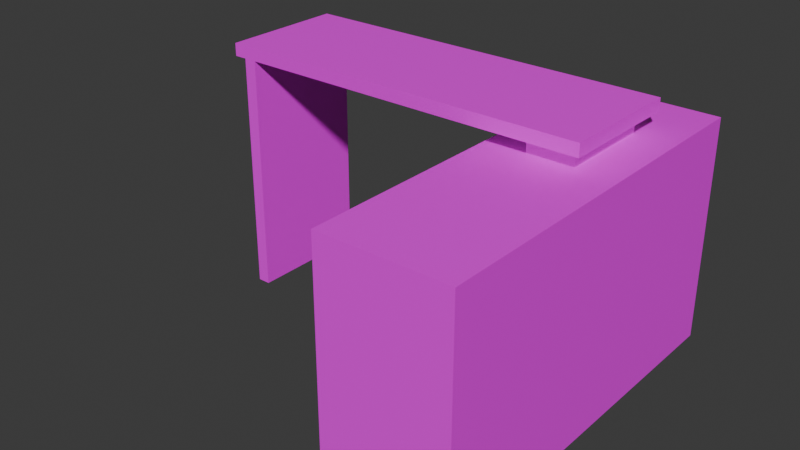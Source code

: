 # Source: office_desk.blend  (saved by Blender 4.1.24; exported with 4.5.12 LTS)
import bpy
from mathutils import Matrix  # noqa: F401  (used for matrix-valued properties, if any)

bpy.ops.wm.read_factory_settings(use_empty=True)
scene = bpy.context.scene
scene.name = 'Scene'

# ---- collections
col_collection = bpy.data.collections.new('Collection'); scene.collection.children.link(col_collection)

# ---- images (referenced by path relative to the original .blend; pixels are not part of the script)
import os
ASSET_DIR = os.environ.get("B2B_ASSET_DIR", "")  # directory of the original .blend (textures are referenced by path, not embedded)
HERE = os.path.dirname(os.path.abspath(__file__))  # packed textures are extracted next to this script under _unpacked/

def load_image(name, relpath, width, height, colorspace="sRGB"):
    """Load a texture the original file referenced (path relative to the .blend, or extracted next to this script)."""
    p = next((c for c in (os.path.join(HERE, relpath), os.path.join(ASSET_DIR, relpath)) if relpath and os.path.exists(c)), "")
    if p:
        img = bpy.data.images.load(p, check_existing=True)
        img.name = name
    else:  # same state as the original file: an image datablock whose file is absent (Cycles renders it pink)
        img = bpy.data.images.new(name, width, height)
        img.source = "FILE"
        img.filepath = "//" + (relpath or name)
    img.colorspace_settings.name = colorspace
    return img
img_wood_25_128x128_png = load_image('Wood_25-128x128.png', 'Wood_25-128x128.png', 1024, 1024, 'sRGB')
img_wood_03_128x128_png = load_image('Wood_03-128x128.png', 'Wood_03-128x128.png', 1024, 1024, 'sRGB')

# ---- materials (node trees are filled in below, after node groups)
mat_officedesk = bpy.data.materials.new('OfficeDesk')
mat_officedesk.use_transparent_shadow = False
mat_officedesksupport = bpy.data.materials.new('OfficeDeskSupport')
mat_officedesksupport.use_transparent_shadow = False

# ---- material node trees
mat_officedesk.use_nodes = True; mat_officedesk.node_tree.nodes.clear()
_N = mat_officedesk.node_tree.nodes; _L = mat_officedesk.node_tree.links
n0 = _N.new('ShaderNodeBsdfPrincipled'); n0.name = 'Principled BSDF'; n0.location = (78, 351)
n1 = _N.new('ShaderNodeOutputMaterial'); n1.name = 'Material Output'; n1.location = (480, 257)
n2 = _N.new('ShaderNodeTexImage'); n2.name = 'Image Texture'; n2.location = (-315, 430)
n2.image = img_wood_25_128x128_png
_L.new(n0.outputs[0], n1.inputs[0])
_L.new(n2.outputs[0], n0.inputs[0])
n1.is_active_output = True
mat_officedesksupport.use_nodes = True; mat_officedesksupport.node_tree.nodes.clear()
_N = mat_officedesksupport.node_tree.nodes; _L = mat_officedesksupport.node_tree.links
n0 = _N.new('ShaderNodeBsdfPrincipled'); n0.name = 'Principled BSDF'; n0.location = (10, 300)
n1 = _N.new('ShaderNodeOutputMaterial'); n1.name = 'Material Output'; n1.location = (300, 300)
n2 = _N.new('ShaderNodeTexImage'); n2.name = 'Image Texture'; n2.location = (-335, 320)
n2.image = img_wood_03_128x128_png
_L.new(n0.outputs[0], n1.inputs[0])
_L.new(n2.outputs[0], n0.inputs[0])
n1.is_active_output = True

# ---- world
world_world = bpy.data.worlds.new('World'); scene.world = world_world
world_world.use_nodes = True; world_world.node_tree.nodes.clear()
_N = world_world.node_tree.nodes; _L = world_world.node_tree.links
n0 = _N.new('ShaderNodeOutputWorld'); n0.name = 'World Output'; n0.location = (300, 300)
n1 = _N.new('ShaderNodeBackground'); n1.name = 'Background'; n1.location = (10, 300)
n1.inputs[0].default_value = (0.05088, 0.05088, 0.05088, 1.0)
_L.new(n1.outputs[0], n0.inputs[0])
n0.is_active_output = True
world_world.color = (0.05088, 0.05088, 0.05088)
world_world.use_sun_shadow = False
world_world.sun_shadow_jitter_overblur = 0.0

# ---- meshes
me_officedesk = bpy.data.meshes.new('OfficeDesk')
me_officedesk.from_pydata([(-0.4408, -0.3575, -1.669e-06), (-0.4408, -0.3575, 0.95), (-0.3908, -0.3575, -1.669e-06), (-0.3908, -0.3575, 0.95), (-0.4408, -0.8575, -1.669e-06), (-0.4408, -0.8575, 0.95), (-0.3908, -0.8575, -1.669e-06), (-0.3908, -0.8575, 0.95), (-0.4408, -0.3575, 1.0), (-0.3908, -0.3575, 1.0), (-0.4408, -0.8575, 1.0), (-0.3908, -0.8575, 1.0), (1.009, -0.3575, 0.95), (1.009, -0.8575, 0.95), (1.009, -0.3575, 1.0), (1.009, -0.8575, 1.0), (-0.4908, -0.3575, 0.95), (-0.4908, -0.8575, 0.95), (-0.4908, -0.3575, 1.0), (-0.4908, -0.8575, 1.0), (0.7795, -0.4287, 0.8836), (0.7795, -0.4287, 0.9537), (0.9623, -0.4287, 0.8836), (0.9623, -0.4287, 0.9537), (0.7795, -0.7943, 0.8836), (0.7795, -0.7943, 0.9537), (0.9623, -0.7943, 0.8836), (0.9623, -0.7943, 0.9537), (0.6209, -0.1115, 0.8836), (1.121, -0.1115, 0.8836), (0.6209, -1.612, 0.8836), (1.121, -1.612, 0.8836), (0.6209, -0.1115, 1.788e-07), (1.121, -0.1115, 1.788e-07), (0.6209, -1.612, 1.788e-07), (1.121, -1.612, 1.788e-07), (0.6209, -0.1553, 0.8578), (0.6209, -1.568, 0.8578), (0.6209, -0.1553, 0.02579), (0.6209, -1.568, 0.02579), (1.09, -0.1553, 0.8578), (1.09, -1.568, 0.8578), (1.09, -0.1553, 0.02579), (1.09, -1.568, 0.02579), (0.6209, -0.1553, 0.5915), (0.6209, -1.568, 0.5915), (1.09, -0.1553, 0.5915), (1.09, -1.568, 0.5915), (0.6209, -0.1553, 0.2737), (0.6209, -1.568, 0.2737), (1.09, -0.1553, 0.2737), (1.09, -1.568, 0.2737), (0.6209, -0.1553, 0.6415), (0.6209, -1.568, 0.6415), (1.09, -0.1553, 0.6415), (1.09, -1.568, 0.6415), (0.6209, -0.1553, 0.3237), (0.6209, -1.568, 0.3237), (1.09, -1.568, 0.3237), (1.09, -0.1553, 0.3237)], [], [(0, 1, 3, 2), (2, 3, 7, 6), (6, 7, 5, 4), (4, 5, 1, 0), (2, 6, 4, 0), (3, 1, 8, 9), (11, 9, 8, 10), (10, 8, 18, 19), (7, 3, 12, 13), (5, 7, 11, 10), (13, 12, 14, 15), (11, 7, 13, 15), (3, 9, 14, 12), (9, 11, 15, 14), (16, 17, 19, 18), (1, 5, 17, 16), (5, 10, 19, 17), (8, 1, 16, 18), (20, 21, 23, 22), (22, 23, 27, 26), (26, 27, 25, 24), (24, 25, 21, 20), (22, 26, 31, 29), (27, 23, 21, 25), (31, 30, 34, 35), (20, 22, 29, 28), (26, 24, 30, 31), (24, 20, 28, 30), (33, 35, 34, 32), (28, 29, 33, 32), (28, 32, 38, 36), (29, 31, 35, 33), (36, 38, 42, 40), (32, 34, 39, 38), (30, 28, 36, 37), (34, 30, 37, 39), (41, 40, 42, 43), (38, 39, 43, 42), (39, 37, 41, 43), (37, 36, 40, 41), (45, 47, 46, 44), (49, 51, 50, 48), (53, 52, 54, 55), (45, 44, 52, 53), (47, 45, 53, 55), (46, 47, 55, 54), (44, 46, 54, 52), (57, 56, 59, 58), (51, 49, 57, 58), (50, 51, 58, 59), (48, 50, 59, 56), (49, 48, 56, 57)])
me_officedesk.polygons.foreach_set('material_index', [0, 0, 0, 0, 0, 0, 0, 0, 0, 0, 0, 0, 0, 0, 0, 0, 0, 0, 1, 1, 1, 1, 1, 1, 1, 1, 1, 1, 1, 1, 1, 1, 1, 1, 1, 1, 1, 1, 1, 1, 1, 1, 1, 1, 1, 1, 1, 1, 1, 1, 1, 1])
_uv = me_officedesk.uv_layers.new(name='UVMap')
_uv.uv.foreach_set('vector', [-0.07654, 0.09961, -0.07654, 0.6891, -0.04551, 0.6891, -0.04551, 0.09961, 0.7373, 0.09961, 0.7373, 0.6891, 0.4271, 0.6891, 0.4271, 0.09961, -0.04551, 0.09961, -0.04551, 0.6891, -0.07654, 0.6891, -0.07654, 0.09961, 0.4271, 0.09961, 0.4271, 0.6891, 0.7373, 0.6891, 0.7373, 0.09961, -0.04551, 0.7373, -0.04551, 0.4271, -0.07654, 0.4271, -0.07654, 0.7373, -0.04551, 0.6891, -0.07654, 0.6891, -0.07654, 0.7201, -0.04551, 0.7201, -0.04551, 0.4271, -0.04551, 0.7373, -0.07654, 0.7373, -0.07654, 0.4271, -0.07654, 0.4271, -0.07654, 0.7373, -0.1076, 0.7373, -0.1076, 0.4271, -0.04551, 0.4271, -0.04551, 0.7373, 0.8231, 0.7373, 0.8231, 0.4271, -0.07654, 0.6891, -0.04551, 0.6891, -0.04551, 0.7201, -0.07654, 0.7201, 0.4271, 0.6891, 0.7373, 0.6891, 0.7373, 0.7201, 0.4271, 0.7201, -0.04551, 0.7201, -0.04551, 0.6891, 0.8231, 0.6891, 0.8231, 0.7201, -0.04551, 0.6891, -0.04551, 0.7201, 0.8231, 0.7201, 0.8231, 0.6891, -0.04551, 0.7373, -0.04551, 0.4271, 0.8231, 0.4271, 0.8231, 0.7373, 0.7373, 0.6891, 0.4271, 0.6891, 0.4271, 0.7201, 0.7373, 0.7201, -0.07654, 0.7373, -0.07654, 0.4271, -0.1076, 0.4271, -0.1076, 0.7373, -0.07654, 0.6891, -0.07654, 0.7201, -0.1076, 0.7201, -0.1076, 0.6891, -0.07654, 0.7201, -0.07654, 0.6891, -0.1076, 0.6891, -0.1076, 0.7201, 0.6806, 0.6479, 0.6806, 0.6913, 0.794, 0.6913, 0.794, 0.6479, 0.6931, 0.6479, 0.6931, 0.6913, 0.4663, 0.6913, 0.4663, 0.6479, 0.794, 0.6479, 0.794, 0.6913, 0.6806, 0.6913, 0.6806, 0.6479, 0.4663, 0.6479, 0.4663, 0.6913, 0.6931, 0.6913, 0.6931, 0.6479, 0.794, 0.6931, 0.794, 0.4663, 0.8924, -0.0408, 0.8924, 0.8899, 0.794, 0.4663, 0.794, 0.6931, 0.6806, 0.6931, 0.6806, 0.4663, 0.8924, 0.6479, 0.5822, 0.6479, 0.5822, 0.09961, 0.8924, 0.09961, 0.6806, 0.6931, 0.794, 0.6931, 0.8924, 0.8899, 0.5822, 0.8899, 0.794, 0.4663, 0.6806, 0.4663, 0.5822, -0.0408, 0.8924, -0.0408, 0.6806, 0.4663, 0.6806, 0.6931, 0.5822, 0.8899, 0.5822, -0.0408, 0.8924, 0.8899, 0.8924, -0.0408, 0.5822, -0.0408, 0.5822, 0.8899, 0.5822, 0.6479, 0.8924, 0.6479, 0.8924, 0.09961, 0.5822, 0.09961, 0.8899, 0.6479, 0.8899, 0.09961, 0.8627, 0.1156, 0.8627, 0.6319, 0.8899, 0.6479, -0.0408, 0.6479, -0.0408, 0.09961, 0.8899, 0.09961, 0.5822, 0.6319, 0.5822, 0.1156, 0.8732, 0.1156, 0.8732, 0.6319, 0.8899, 0.09961, -0.0408, 0.09961, -0.01363, 0.1156, 0.8627, 0.1156, -0.0408, 0.6479, 0.8899, 0.6479, 0.8627, 0.6319, -0.01363, 0.6319, -0.0408, 0.09961, -0.0408, 0.6479, -0.01363, 0.6319, -0.01363, 0.1156, -0.01363, 0.6319, 0.8627, 0.6319, 0.8627, 0.1156, -0.01363, 0.1156, 0.5822, 0.8627, 0.5822, -0.01363, 0.8732, -0.01363, 0.8732, 0.8627, 0.5822, 0.1156, 0.5822, 0.6319, 0.8732, 0.6319, 0.8732, 0.1156, 0.5822, -0.01363, 0.5822, 0.8627, 0.8732, 0.8627, 0.8732, -0.01363, 0.5822, -0.01363, 0.8732, -0.01363, 0.8732, 0.8627, 0.5822, 0.8627, 0.5822, -0.01363, 0.8732, -0.01363, 0.8732, 0.8627, 0.5822, 0.8627, 0.5822, -0.01363, 0.5822, 0.8627, 0.8732, 0.8627, 0.8732, -0.01363, -0.01363, 0.4666, 0.8627, 0.4666, 0.8627, 0.4976, -0.01363, 0.4976, 0.8732, 0.4666, 0.5822, 0.4666, 0.5822, 0.4976, 0.8732, 0.4976, 0.8627, 0.4666, -0.01363, 0.4666, -0.01363, 0.4976, 0.8627, 0.4976, 0.5822, 0.4666, 0.8732, 0.4666, 0.8732, 0.4976, 0.5822, 0.4976, 0.5822, -0.01363, 0.5822, 0.8627, 0.8732, 0.8627, 0.8732, -0.01363, 0.8732, 0.2694, 0.5822, 0.2694, 0.5822, 0.3004, 0.8732, 0.3004, 0.8627, 0.2694, -0.01363, 0.2694, -0.01363, 0.3004, 0.8627, 0.3004, 0.5822, 0.2694, 0.8732, 0.2694, 0.8732, 0.3004, 0.5822, 0.3004, -0.01363, 0.2694, 0.8627, 0.2694, 0.8627, 0.3004, -0.01363, 0.3004])
me_officedesk.materials.append(mat_officedesk)
me_officedesk.materials.append(mat_officedesksupport)
me_officedesk.update()

# ---- objects
ob_officedesk = bpy.data.objects.new('OfficeDesk', me_officedesk)

# ---- transforms, parenting, visibility, modifiers, constraints
ob_officedesk.location = (0.0, 0.0, 0.0)

# ---- collection membership
col_collection.objects.link(ob_officedesk)

# ---- scene / render settings (as saved in the file)
scene.frame_start = 1; scene.frame_end = 250; scene.frame_set(1)
scene.render.engine = 'BLENDER_EEVEE_NEXT'
scene.cycles.sampling_pattern = 'TABULATED_SOBOL'
scene.eevee.ray_tracing_options.trace_max_roughness = 0.0
bpy.context.view_layer.update()

# ---- added for rendering (the .blend has no active camera and no usable light): camera, sun
cam_auto = bpy.data.cameras.new('AutoCamera')
cam_auto.lens = 50.0
cam_auto.sensor_width = 36.0
cam_auto.clip_end = 1000.0
ob_auto_camera = bpy.data.objects.new('AutoCamera', cam_auto)
scene.collection.objects.link(ob_auto_camera)
ob_auto_camera.location = (2.5524, -3.54636, 2.28988)
ob_auto_camera.rotation_euler = (1.09748, -7.21219e-08, 0.694738)
scene.camera = ob_auto_camera
light_auto_sun = bpy.data.lights.new('AutoSun', 'SUN')
light_auto_sun.energy = 3.0
light_auto_sun.angle = 0.0523599
ob_auto_sun = bpy.data.objects.new('AutoSun', light_auto_sun)
scene.collection.objects.link(ob_auto_sun)
ob_auto_sun.rotation_euler = (0.872665, 0.174533, 0.523599)
bpy.context.view_layer.update()
